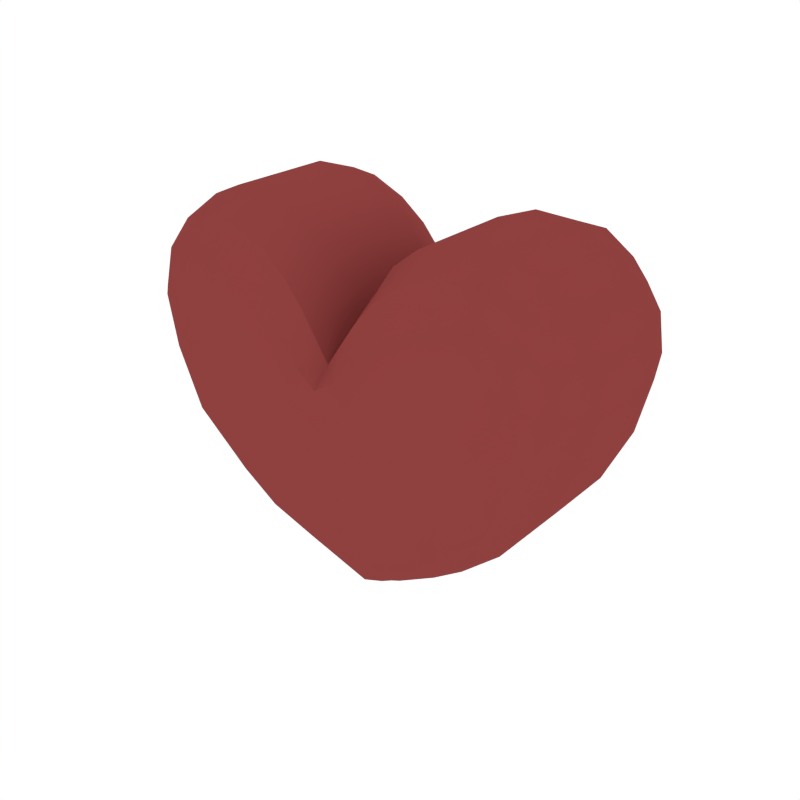 # Source: Heart.blend  (saved by Blender 2.79.0; exported with 4.5.12 LTS)
import bpy
from mathutils import Matrix  # noqa: F401  (used for matrix-valued properties, if any)

bpy.ops.wm.read_factory_settings(use_empty=True)
scene = bpy.context.scene
scene.name = 'Scene'

# ---- collections
col_collection_1 = bpy.data.collections.new('Collection 1'); scene.collection.children.link(col_collection_1)

# ---- materials (node trees are filled in below, after node groups)
mat_red = bpy.data.materials.new('Red')
mat_red.alpha_threshold = 0.0
mat_red.diffuse_color = (0.2738, 0.05226, 0.04941, 1.0)
mat_red.roughness = 0.5

# ---- node groups
ng_auto_smooth = bpy.data.node_groups.new('Auto Smooth', 'GeometryNodeTree')
_s = ng_auto_smooth.interface.new_socket(name='Geometry', in_out='OUTPUT', socket_type='NodeSocketGeometry')
_s = ng_auto_smooth.interface.new_socket(name='Geometry', in_out='INPUT', socket_type='NodeSocketGeometry')
_s = ng_auto_smooth.interface.new_socket(name='Angle', in_out='INPUT', socket_type='NodeSocketFloat')
_s.subtype = 'ANGLE'
_s.min_value = 0.0
_s.max_value = 3.142
ng_auto_smooth.is_modifier = True
_N = ng_auto_smooth.nodes; _L = ng_auto_smooth.links
n0 = _N.new('NodeGroupOutput'); n0.name = 'Group Output'; n0.location = (480, -100)
n1 = _N.new('NodeGroupInput'); n1.name = 'Group Input'; n1.location = (-420, -300)
n2 = _N.new('NodeGroupInput'); n2.name = 'Group Input.001'; n2.location = (-60, -100)
n3 = _N.new('GeometryNodeSetShadeSmooth'); n3.name = 'Set Shade Smooth'; n3.location = (120, -100)
n3.domain = 'EDGE'
n4 = _N.new('GeometryNodeSetShadeSmooth'); n4.name = 'Set Shade Smooth.001'; n4.location = (300, -100)
n5 = _N.new('GeometryNodeInputMeshEdgeAngle'); n5.name = 'Edge Angle'; n5.location = (-420, -220)
n6 = _N.new('GeometryNodeInputEdgeSmooth'); n6.name = 'Is Edge Smooth'; n6.location = (-60, -160)
n7 = _N.new('GeometryNodeInputShadeSmooth'); n7.name = 'Is Face Smooth'; n7.location = (-240, -340)
n8 = _N.new('FunctionNodeBooleanMath'); n8.name = 'Boolean Math'; n8.location = (-60, -220)
n9 = _N.new('FunctionNodeCompare'); n9.name = 'Compare'; n9.location = (-240, -180)
n9.operation = 'LESS_EQUAL'
_L.new(n5.outputs[0], n9.inputs[0])
_L.new(n4.outputs[0], n0.inputs[0])
_L.new(n1.outputs[1], n9.inputs[1])
_L.new(n9.outputs[0], n8.inputs[0])
_L.new(n7.outputs[0], n8.inputs[1])
_L.new(n2.outputs[0], n3.inputs[0])
_L.new(n6.outputs[0], n3.inputs[1])
_L.new(n3.outputs[0], n4.inputs[0])
_L.new(n8.outputs[0], n3.inputs[2])
n0.is_active_output = True

# ---- material node trees

# ---- world
world_world = bpy.data.worlds.new('World'); scene.world = world_world
world_world.color = (1.0, 1.0, 1.0)
world_world.use_sun_shadow = False
world_world.sun_shadow_jitter_overblur = 0.0
world_world.cycles.sampling_method = 'NONE'
world_world.cycles.sample_map_resolution = 256

# ---- meshes
me_cube_005 = bpy.data.meshes.new('Cube.005')
me_cube_005.from_pydata([(0.5404, 0.357, 0.439), (0.481, 0.3671, 0.3839), (0.5159, 0.3536, 0.5351), (0.6169, 0.3484, 0.373), (0.5679, 0.3546, 0.2392), (0.4121, 0.3592, 0.5192), (0.6115, 0.3257, 0.4885), (0.7401, 0.1667, 0.2897), (0.7401, -0.1667, 0.2897), (0.695, 0.174, 0.1122), (0.7359, 0.1504, 0.4375), (0.7359, -0.1504, 0.4375), (0.695, -0.174, 0.1122), (0.06606, 0.1769, 0.4751), (0.06606, -0.1769, 0.4751), (0.123, 0.177, 0.5579), (0.02826, 0.1768, 0.3922), (0.02826, -0.1768, 0.3922), (0.123, -0.177, 0.5579), (0.1974, -0.3699, 0.2002), (0.2958, -0.368, 0.2562), (0.1425, -0.3593, 0.3314), (0.09876, -0.3729, 0.1639), (0.2475, -0.3653, 0.06504), (0.3699, -0.3564, 0.08243), (0.2217, -0.3553, 0.402), (0.06963, -0.3651, 0.2683), (0.1241, -0.367, 0.05302), (0.2236, -0.3004, -0.2526), (0.2604, -0.3204, -0.1748), (0.1312, -0.2899, -0.2841), (0.2733, -0.2838, -0.2931), (0.3672, -0.3123, -0.1863), (0.1349, -0.3171, -0.1796), (0.1452, -0.2568, -0.3685), (0.2236, 0.3004, -0.2526), (0.1312, 0.2899, -0.2841), (0.2604, 0.3204, -0.1748), (0.2733, 0.2838, -0.2931), (0.1452, 0.2568, -0.3685), (0.1349, 0.3171, -0.1796), (0.3672, 0.3123, -0.1863), (0.3418, 0.1262, -0.3553), (0.3418, -0.1262, -0.3553), (0.1758, 0.1076, -0.4676), (0.4884, 0.1502, -0.2227), (0.4884, -0.1502, -0.2227), (0.1758, -0.1076, -0.4676), (0.5404, -0.357, 0.439), (0.6169, -0.3484, 0.373), (0.5159, -0.3536, 0.5351), (0.481, -0.3671, 0.3839), (0.5679, -0.3546, 0.2392), (0.6115, -0.3257, 0.4885), (0.4121, -0.3592, 0.5192), (0.4684, 0.1718, 0.6701), (0.4684, -0.1718, 0.6701), (0.591, 0.1537, 0.6173), (0.3322, 0.1775, 0.6724), (0.3322, -0.1775, 0.6724), (0.591, -0.1537, 0.6173), (0.1974, 0.3699, 0.2002), (0.09876, 0.3729, 0.1639), (0.1425, 0.3593, 0.3314), (0.2958, 0.368, 0.2562), (0.2475, 0.3653, 0.06504), (0.1241, 0.367, 0.05302), (0.06963, 0.3651, 0.2683), (0.2217, 0.3553, 0.402), (0.3699, 0.3564, 0.08243), (0.3622, 0.3091, 0.6149), (0.484, 0.3008, 0.6201), (0.59, 0.2714, 0.5699), (0.6852, 0.1408, 0.5463), (0.6852, -0.1408, 0.5463), (0.1643, -0.1991, -0.4304), (0.317, -0.2283, -0.331), (0.4462, -0.2647, -0.2053), (0.4462, 0.2647, -0.2053), (0.317, 0.2283, -0.331), (0.1643, 0.1991, -0.4304), (0.16, -0.3075, 0.4995), (0.09471, -0.3079, 0.4215), (0.04377, -0.3087, 0.3464), (0.6883, 0.2675, 0.4392), (0.6937, 0.2941, 0.3095), (0.6476, 0.3046, 0.1501), (0.6883, -0.2675, 0.4392), (0.6937, -0.2941, 0.3095), (0.6476, -0.3046, 0.1501), (0.6084, 0.1695, -0.06763), (0.6084, -0.1695, -0.06763), (0.04377, 0.3087, 0.3464), (0.09471, 0.3079, 0.4215), (0.16, 0.3075, 0.4995), (0.59, -0.2714, 0.5699), (0.484, -0.3008, 0.6201), (0.3622, -0.3091, 0.6149), (0.3105, -0.3553, 0.465), (0.3912, -0.3665, 0.3093), (0.4803, -0.3511, 0.1306), (0.2085, 0.1772, 0.6261), (0.2085, -0.1772, 0.6261), (0.4063, -0.3334, -0.05799), (0.2746, -0.3427, -0.06032), (0.1385, -0.3453, -0.06408), (0.1385, 0.3453, -0.06408), (0.2746, 0.3427, -0.06032), (0.4063, 0.3334, -0.05799), (0.3105, 0.3553, 0.465), (0.3912, 0.3665, 0.3093), (0.4803, 0.3511, 0.1306), (0.6573, -0.2321, 0.5164), (0.6573, 0.2321, 0.5164), (0.5519, 0.3132, -0.03319), (0.5519, -0.3132, -0.03319), (0.2468, 0.3077, 0.5657), (0.2468, -0.3077, 0.5657), (-0.5404, 0.357, 0.439), (-0.481, 0.3671, 0.3839), (-0.5159, 0.3536, 0.5351), (-0.6169, 0.3484, 0.373), (-0.5679, 0.3546, 0.2392), (-0.4121, 0.3592, 0.5192), (-0.6115, 0.3257, 0.4885), (-0.7401, 0.1667, 0.2897), (-0.7401, -0.1667, 0.2897), (-0.695, 0.174, 0.1122), (-0.7359, 0.1504, 0.4375), (-0.7359, -0.1504, 0.4375), (-0.695, -0.174, 0.1122), (-0.06606, 0.1769, 0.4751), (-0.06606, -0.1769, 0.4751), (-0.123, 0.177, 0.5579), (-0.02826, 0.1768, 0.3922), (-0.02826, -0.1768, 0.3922), (-0.123, -0.177, 0.5579), (-0.1974, -0.3699, 0.2002), (-0.2958, -0.368, 0.2562), (-0.1425, -0.3593, 0.3314), (-0.09876, -0.3729, 0.1639), (-0.2475, -0.3653, 0.06504), (-0.3699, -0.3564, 0.08243), (-0.2217, -0.3553, 0.402), (-0.06963, -0.3651, 0.2683), (-0.1241, -0.367, 0.05302), (-0.2236, -0.3004, -0.2526), (-0.2604, -0.3204, -0.1748), (-0.1312, -0.2899, -0.2841), (-0.2733, -0.2838, -0.2931), (-0.3672, -0.3123, -0.1863), (-0.1349, -0.3171, -0.1796), (-0.1452, -0.2568, -0.3685), (-0.2236, 0.3004, -0.2526), (-0.1312, 0.2899, -0.2841), (-0.2604, 0.3204, -0.1748), (-0.2733, 0.2838, -0.2931), (-0.1452, 0.2568, -0.3685), (-0.1349, 0.3171, -0.1796), (-0.3672, 0.3123, -0.1863), (-0.3418, 0.1262, -0.3553), (-0.3418, -0.1262, -0.3553), (-0.1758, 0.1076, -0.4676), (-0.4884, 0.1502, -0.2227), (-0.4884, -0.1502, -0.2227), (-0.1758, -0.1076, -0.4676), (-0.5404, -0.357, 0.439), (-0.6169, -0.3484, 0.373), (-0.5159, -0.3536, 0.5351), (-0.481, -0.3671, 0.3839), (-0.5679, -0.3546, 0.2392), (-0.6115, -0.3257, 0.4885), (-0.4121, -0.3592, 0.5192), (-0.4684, 0.1718, 0.6701), (-0.4684, -0.1718, 0.6701), (-0.591, 0.1537, 0.6173), (-0.3322, 0.1775, 0.6724), (-0.3322, -0.1775, 0.6724), (-0.591, -0.1537, 0.6173), (-0.1974, 0.3699, 0.2002), (-0.09876, 0.3729, 0.1639), (-0.1425, 0.3593, 0.3314), (-0.2958, 0.368, 0.2562), (-0.2475, 0.3653, 0.06504), (-0.1241, 0.367, 0.05302), (-0.06963, 0.3651, 0.2683), (-0.2217, 0.3553, 0.402), (-0.3699, 0.3564, 0.08243), (-0.3622, 0.3091, 0.6149), (-0.484, 0.3008, 0.6201), (-0.59, 0.2714, 0.5699), (-0.6852, 0.1408, 0.5463), (-0.6852, -0.1408, 0.5463), (-0.1643, -0.1991, -0.4304), (-0.317, -0.2283, -0.331), (-0.4462, -0.2647, -0.2053), (-0.4462, 0.2647, -0.2053), (-0.317, 0.2283, -0.331), (-0.1643, 0.1991, -0.4304), (-0.16, -0.3075, 0.4995), (-0.09471, -0.3079, 0.4215), (-0.04377, -0.3087, 0.3464), (0.0, 0.1768, 0.3168), (0.0, -0.1768, 0.3168), (0.0, 0.09165, -0.5697), (0.0, -0.09165, -0.5697), (0.0, -0.3072, -0.1925), (0.0, -0.2682, -0.3163), (0.0, -0.2307, -0.4283), (0.0, 0.3072, -0.1925), (0.0, 0.2682, -0.3163), (0.0, 0.2307, -0.4283), (-0.6883, 0.2675, 0.4392), (-0.6937, 0.2941, 0.3095), (-0.6476, 0.3046, 0.1501), (-0.6883, -0.2675, 0.4392), (-0.6937, -0.2941, 0.3095), (-0.6476, -0.3046, 0.1501), (0.0, -0.3668, 0.2213), (0.0, -0.3771, 0.1414), (0.0, -0.3651, 0.04373), (0.0, 0.3668, 0.2213), (0.0, 0.3771, 0.1414), (0.0, 0.3651, 0.04373), (-0.6084, 0.1695, -0.06763), (-0.6084, -0.1695, -0.06763), (-0.04377, 0.3087, 0.3464), (-0.09471, 0.3079, 0.4215), (-0.16, 0.3075, 0.4995), (-0.59, -0.2714, 0.5699), (-0.484, -0.3008, 0.6201), (-0.3622, -0.3091, 0.6149), (-0.3105, -0.3553, 0.465), (-0.3912, -0.3665, 0.3093), (-0.4803, -0.3511, 0.1306), (-0.2085, 0.1772, 0.6261), (-0.2085, -0.1772, 0.6261), (-0.4063, -0.3334, -0.05799), (-0.2746, -0.3427, -0.06032), (-0.1385, -0.3453, -0.06408), (-0.1385, 0.3453, -0.06408), (-0.2746, 0.3427, -0.06032), (-0.4063, 0.3334, -0.05799), (-0.3105, 0.3553, 0.465), (-0.3912, 0.3665, 0.3093), (-0.4803, 0.3511, 0.1306), (-0.6573, -0.2321, 0.5164), (-0.6573, 0.2321, 0.5164), (0.0, 0.1735, -0.5167), (0.0, 0.3094, 0.281), (0.0, -0.1735, -0.5167), (0.0, -0.3094, 0.281), (-0.5519, 0.3132, -0.03319), (-0.5519, -0.3132, -0.03319), (0.0, -0.3405, -0.06855), (0.0, 0.3405, -0.06855), (-0.2468, 0.3077, 0.5657), (-0.2468, -0.3077, 0.5657)], [], [(0, 3, 4, 1), (1, 4, 111, 110), (3, 85, 86, 4), (4, 86, 114, 111), (0, 1, 5, 2), (2, 5, 70, 71), (1, 110, 109, 5), (5, 109, 116, 70), (0, 2, 6, 3), (3, 6, 84, 85), (2, 71, 72, 6), (6, 72, 113, 84), (9, 12, 91, 90), (7, 9, 86, 85), (16, 17, 14, 13), (9, 90, 114, 86), (73, 74, 11, 10), (7, 8, 12, 9), (7, 85, 84, 10), (10, 84, 113, 73), (8, 11, 87, 88), (11, 74, 112, 87), (8, 88, 89, 12), (12, 89, 115, 91), (15, 18, 102, 101), (13, 15, 94, 93), (45, 46, 43, 42), (15, 101, 116, 94), (202, 203, 17, 16), (13, 14, 18, 15), (13, 93, 92, 16), (16, 92, 249, 202), (14, 17, 83, 82), (17, 203, 251, 83), (14, 82, 81, 18), (18, 81, 117, 102), (19, 23, 24, 20), (20, 24, 100, 99), (23, 104, 103, 24), (24, 103, 115, 100), (19, 20, 25, 21), (21, 25, 81, 82), (20, 99, 98, 25), (25, 98, 117, 81), (19, 21, 26, 22), (22, 26, 218, 219), (21, 82, 83, 26), (26, 83, 251, 218), (19, 22, 27, 23), (23, 27, 105, 104), (22, 219, 220, 27), (27, 220, 254, 105), (28, 31, 32, 29), (29, 32, 103, 104), (31, 76, 77, 32), (32, 77, 115, 103), (28, 29, 33, 30), (30, 33, 206, 207), (29, 104, 105, 33), (33, 105, 254, 206), (28, 30, 34, 31), (31, 34, 75, 76), (30, 207, 208, 34), (34, 208, 250, 75), (35, 38, 39, 36), (36, 39, 211, 210), (38, 79, 80, 39), (39, 80, 248, 211), (35, 36, 40, 37), (37, 40, 106, 107), (36, 210, 209, 40), (40, 209, 255, 106), (35, 37, 41, 38), (38, 41, 78, 79), (37, 107, 108, 41), (41, 108, 114, 78), (44, 47, 205, 204), (42, 44, 80, 79), (58, 59, 56, 55), (44, 204, 248, 80), (90, 91, 46, 45), (42, 43, 47, 44), (42, 79, 78, 45), (45, 78, 114, 90), (43, 46, 77, 76), (46, 91, 115, 77), (43, 76, 75, 47), (47, 75, 250, 205), (48, 51, 52, 49), (49, 52, 89, 88), (51, 99, 100, 52), (52, 100, 115, 89), (48, 49, 53, 50), (50, 53, 95, 96), (49, 88, 87, 53), (53, 87, 112, 95), (48, 50, 54, 51), (51, 54, 98, 99), (50, 96, 97, 54), (54, 97, 117, 98), (57, 60, 74, 73), (55, 57, 72, 71), (125, 126, 129, 128), (57, 73, 113, 72), (101, 102, 59, 58), (55, 56, 60, 57), (55, 71, 70, 58), (58, 70, 116, 101), (56, 59, 97, 96), (59, 102, 117, 97), (56, 96, 95, 60), (60, 95, 112, 74), (61, 65, 66, 62), (62, 66, 223, 222), (65, 107, 106, 66), (66, 106, 255, 223), (61, 62, 67, 63), (63, 67, 92, 93), (62, 222, 221, 67), (67, 221, 249, 92), (61, 63, 68, 64), (64, 68, 109, 110), (63, 93, 94, 68), (68, 94, 116, 109), (61, 64, 69, 65), (65, 69, 108, 107), (64, 110, 111, 69), (69, 111, 114, 108), (118, 119, 122, 121), (119, 244, 245, 122), (121, 122, 214, 213), (122, 245, 252, 214), (118, 120, 123, 119), (120, 189, 188, 123), (119, 123, 243, 244), (123, 188, 256, 243), (118, 121, 124, 120), (121, 213, 212, 124), (120, 124, 190, 189), (124, 212, 247, 190), (224, 225, 130, 127), (125, 213, 214, 127), (131, 132, 135, 134), (127, 214, 252, 224), (128, 129, 192, 191), (127, 130, 126, 125), (125, 128, 212, 213), (128, 191, 247, 212), (126, 216, 215, 129), (129, 215, 246, 192), (126, 130, 217, 216), (130, 225, 253, 217), (235, 236, 136, 133), (131, 227, 228, 133), (160, 161, 164, 163), (133, 228, 256, 235), (134, 135, 203, 202), (133, 136, 132, 131), (131, 134, 226, 227), (134, 202, 249, 226), (132, 200, 201, 135), (135, 201, 251, 203), (132, 136, 199, 200), (136, 236, 257, 199), (137, 138, 142, 141), (138, 233, 234, 142), (141, 142, 237, 238), (142, 234, 253, 237), (137, 139, 143, 138), (139, 200, 199, 143), (138, 143, 232, 233), (143, 199, 257, 232), (137, 140, 144, 139), (140, 219, 218, 144), (139, 144, 201, 200), (144, 218, 251, 201), (137, 141, 145, 140), (141, 238, 239, 145), (140, 145, 220, 219), (145, 239, 254, 220), (146, 147, 150, 149), (147, 238, 237, 150), (149, 150, 195, 194), (150, 237, 253, 195), (146, 148, 151, 147), (148, 207, 206, 151), (147, 151, 239, 238), (151, 206, 254, 239), (146, 149, 152, 148), (149, 194, 193, 152), (148, 152, 208, 207), (152, 193, 250, 208), (153, 154, 157, 156), (154, 210, 211, 157), (156, 157, 198, 197), (157, 211, 248, 198), (153, 155, 158, 154), (155, 241, 240, 158), (154, 158, 209, 210), (158, 240, 255, 209), (153, 156, 159, 155), (156, 197, 196, 159), (155, 159, 242, 241), (159, 196, 252, 242), (204, 205, 165, 162), (160, 197, 198, 162), (173, 174, 177, 176), (162, 198, 248, 204), (163, 164, 225, 224), (162, 165, 161, 160), (160, 163, 196, 197), (163, 224, 252, 196), (161, 194, 195, 164), (164, 195, 253, 225), (161, 165, 193, 194), (165, 205, 250, 193), (166, 167, 170, 169), (167, 216, 217, 170), (169, 170, 234, 233), (170, 217, 253, 234), (166, 168, 171, 167), (168, 230, 229, 171), (167, 171, 215, 216), (171, 229, 246, 215), (166, 169, 172, 168), (169, 233, 232, 172), (168, 172, 231, 230), (172, 232, 257, 231), (191, 192, 178, 175), (173, 189, 190, 175), (175, 190, 247, 191), (176, 177, 236, 235), (175, 178, 174, 173), (173, 176, 188, 189), (176, 235, 256, 188), (174, 230, 231, 177), (177, 231, 257, 236), (174, 178, 229, 230), (178, 192, 246, 229), (179, 180, 184, 183), (180, 222, 223, 184), (183, 184, 240, 241), (184, 223, 255, 240), (179, 181, 185, 180), (181, 227, 226, 185), (180, 185, 221, 222), (185, 226, 249, 221), (179, 182, 186, 181), (182, 244, 243, 186), (181, 186, 228, 227), (186, 243, 256, 228), (179, 183, 187, 182), (183, 241, 242, 187), (182, 187, 245, 244), (187, 242, 252, 245), (10, 11, 8, 7)])
me_cube_005.polygons.foreach_set('use_smooth', [True] * 256)
me_cube_005.materials.append(mat_red)
me_cube_005.use_remesh_preserve_volume = False
me_cube_005.use_remesh_preserve_attributes = False
me_cube_005.use_mirror_vertex_groups = False
me_cube_005.update()

# ---- objects
ob_heart = bpy.data.objects.new('Heart', me_cube_005)

# ---- transforms, parenting, visibility, modifiers, constraints
ob_heart.location = (0.0, 0.0, 0.0)
ob_heart.lineart.crease_threshold = 0.0
_m = ob_heart.modifiers.new('Auto Smooth', 'NODES')
_m.node_group = ng_auto_smooth
_gi = [s.identifier for s in ng_auto_smooth.interface.items_tree if s.item_type == 'SOCKET' and s.in_out == 'INPUT']
_m[_gi[1]] = 0.5829  # Angle

# ---- collection membership
col_collection_1.objects.link(ob_heart)

# ---- scene / render settings (as saved in the file)
scene.frame_start = 1; scene.frame_end = 250; scene.frame_set(0)
scene.render.engine = 'CYCLES'
scene.render.resolution_x = 1000
scene.render.resolution_y = 1000
scene.render.dither_intensity = 0.0
scene.cycles.samples = 200
scene.cycles.sampling_pattern = 'TABULATED_SOBOL'
scene.cycles.light_sampling_threshold = 0.0
scene.cycles.use_adaptive_sampling = False
scene.cycles.use_light_tree = False
scene.cycles.caustics_reflective = False
scene.cycles.caustics_refractive = False
scene.cycles.blur_glossy = 0.0
scene.cycles.max_bounces = 2
scene.cycles.pixel_filter_type = 'GAUSSIAN'
scene.cycles.sample_clamp_indirect = 0.0
scene.view_settings.view_transform = 'Standard'
bpy.context.view_layer.update()

# ---- added for rendering (the .blend has no active camera): camera
cam_auto = bpy.data.cameras.new('AutoCamera')
cam_auto.lens = 50.0
cam_auto.sensor_width = 36.0
cam_auto.clip_end = 1000.0
ob_auto_camera = bpy.data.objects.new('AutoCamera', cam_auto)
scene.collection.objects.link(ob_auto_camera)
ob_auto_camera.location = (1.9191, -2.30292, 1.58662)
ob_auto_camera.rotation_euler = (1.09748, -7.21219e-08, 0.694738)
scene.camera = ob_auto_camera
bpy.context.view_layer.update()

